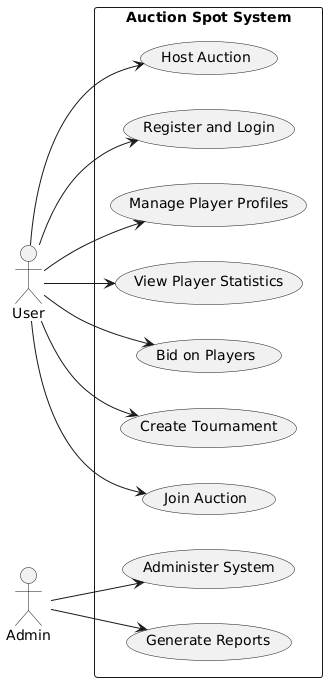

The diagram above was rendered by PlantUML. Its source (embedded in the PNG):
@startuml
left to right direction
actor "User" as User
actor "Admin" as Admin

rectangle "Auction Spot System" {
    usecase "Register and Login" as UC1
    usecase "Host Auction" as UC2
    usecase "Join Auction" as UC3
    usecase "Create Tournament" as UC4
    usecase "Bid on Players" as UC5
    usecase "View Player Statistics" as UC6
    usecase "Manage Player Profiles" as UC7
    usecase "Generate Reports" as UC8
    usecase "Administer System" as UC9
}

User --> UC1
User --> UC2
User --> UC3
User --> UC4
User --> UC5
User --> UC6
User --> UC7

Admin --> UC9
Admin --> UC8
@enduml